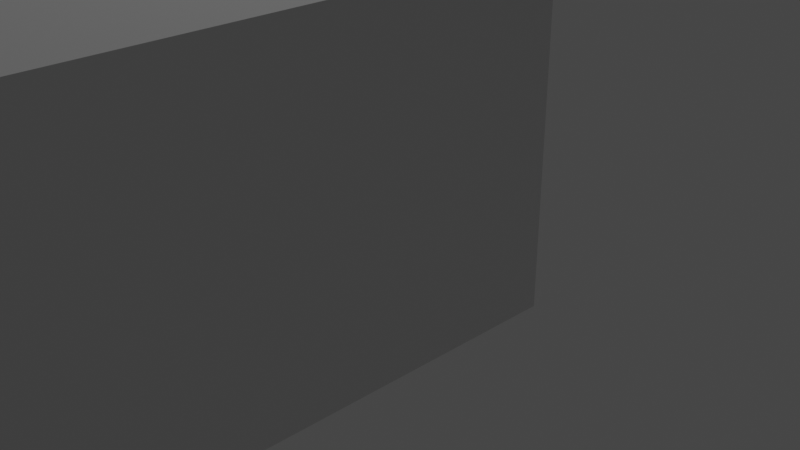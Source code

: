 # Source: Project.blend  (saved by Blender 3.1.7; exported with 4.5.12 LTS)
import bpy
from mathutils import Matrix  # noqa: F401  (used for matrix-valued properties, if any)

bpy.ops.wm.read_factory_settings(use_empty=True)
scene = bpy.context.scene
scene.name = 'GYM_BUILDING'

# ---- collections
col_collection = bpy.data.collections.new('Collection'); scene.collection.children.link(col_collection)

# ---- materials (node trees are filled in below, after node groups)
mat_material = bpy.data.materials.new('Material')
mat_material.alpha_threshold = 0.0
mat_material.use_transparent_shadow = False
mat_material.line_color = (0.0, 0.0, 0.0, 1.0)

# ---- material node trees
mat_material.use_nodes = True; mat_material.node_tree.nodes.clear()
_N = mat_material.node_tree.nodes; _L = mat_material.node_tree.links
n0 = _N.new('ShaderNodeOutputMaterial'); n0.name = 'Material Output'; n0.location = (528, 252)
n1 = _N.new('ShaderNodeBsdfPrincipled'); n1.name = 'Principled BSDF'; n1.location = (184, 235)
n1.distribution = 'GGX'
n1.subsurface_method = 'RANDOM_WALK_SKIN'
n1.inputs[2].default_value = 0.4
n1.inputs[3].default_value = 1.45
n1.inputs[27].default_value = (0.0, 0.0, 0.0, 1.0)
n1.inputs[28].default_value = 1.0
_L.new(n1.outputs[0], n0.inputs[0])
n0.is_active_output = True

# ---- world
world_world = bpy.data.worlds.new('World'); scene.world = world_world
world_world.use_nodes = True; world_world.node_tree.nodes.clear()
_N = world_world.node_tree.nodes; _L = world_world.node_tree.links
n0 = _N.new('ShaderNodeOutputWorld'); n0.name = 'World Output'; n0.location = (300, 300)
n1 = _N.new('ShaderNodeBackground'); n1.name = 'Background'; n1.location = (10, 300)
n1.inputs[0].default_value = (0.05088, 0.05088, 0.05088, 1.0)
_L.new(n1.outputs[0], n0.inputs[0])
n0.is_active_output = True
world_world.color = (0.05088, 0.05088, 0.05088)
world_world.use_sun_shadow = False
world_world.sun_shadow_jitter_overblur = 0.0

# ---- cameras
cam_camera = bpy.data.cameras.new('Camera')
cam_camera.clip_end = 100.0
cam_camera.ortho_scale = 7.314

# ---- lights
light_light = bpy.data.lights.new('Light', 'POINT')
light_light.transmission_factor = 0.0
light_light.energy = 1000.0
light_light.shadow_soft_size = 0.1
light_light.shadow_maximum_resolution = 0.006
light_light.use_absolute_resolution = True

# ---- meshes
me_cube = bpy.data.meshes.new('Cube')
me_cube.from_pydata([(1.0, 1.0, 1.0), (1.0, 1.0, -1.0), (1.0, -1.0, -1.0), (-1.0, 1.0, -1.0), (1.0, 1.0, 2.754), (-1.0, -11.01, -1.0), (1.0, -11.01, 1.0), (1.0, -11.01, -1.0), (-16.94, 1.0, -1.0), (-16.94, -1.0, -1.0), (-16.94, 1.0, 1.0), (-16.94, -11.01, -1.0), (-16.94, -11.01, 1.0), (1.0, -1.0, 2.754), (-1.0, 1.0, 2.754), (1.0, -11.01, 2.754), (-1.0, -11.01, 2.754), (-16.94, -1.0, 2.754), (-16.94, 1.0, 2.754), (-16.94, -11.01, 2.754)], [], [(4, 14, 18, 17, 19, 16, 15, 13), (2, 7, 5, 11, 9, 8, 3, 1), (0, 1, 3, 8, 10, 18, 14, 4), (6, 15, 16, 19, 12, 11, 5, 7), (9, 11, 12, 19, 17, 18, 10, 8), (0, 4, 13, 15, 6, 7, 2, 1)])
_uv = me_cube.uv_layers.new(name='UVMap')
_uv.uv.foreach_set('vector', [-0.0419, -0.8434, 1.878, -0.8434, 1.878, -0.8434, 1.878, 1.076, 1.878, 1.076, 1.878, 1.076, -0.0419, 1.076, -0.0419, 1.076, 0.7827, 0.43, 0.7827, 0.43, 0.4312, 0.43, 0.4312, 0.43, 0.4312, 0.43, 0.4312, 0.07851, 0.4312, 0.07851, 0.7827, 0.07851, 2.076, 0.7895, 0.2492, 0.7895, 0.2492, -0.6247, 0.2492, -0.6247, 1.663, -0.6247, 1.663, -0.6247, 1.663, -0.6247, 1.663, 0.7895, 0.7717, 0.2449, 0.7717, 0.2449, 0.7717, 1.01, 0.7717, 1.01, 0.7717, 1.01, 0.00703, 1.01, 0.00703, 1.01, 0.00703, 0.2449, 0.7827, -0.6245, 0.7827, -0.6245, 1.134, -0.6245, 1.134, -0.6245, 1.134, -0.6245, 1.134, -0.273, 1.134, -0.273, 0.7827, -0.273, 1.134, 0.07851, 1.134, 0.07851, 1.134, 0.43, 1.134, 0.43, 1.134, 0.43, 0.7827, 0.43, 0.7827, 0.43, 0.7827, 0.07851])
me_cube.materials.append(mat_material)
me_cube.materials.append(None)
me_cube.materials.append(None)
me_cube.use_remesh_preserve_volume = False
me_cube.use_remesh_preserve_attributes = False
me_cube.use_mirror_vertex_groups = False
me_cube.update()

# ---- objects
ob_cube = bpy.data.objects.new('Cube', me_cube)
ob_light = bpy.data.objects.new('Light', light_light)
ob_camera = bpy.data.objects.new('Camera', cam_camera)

# ---- transforms, parenting, visibility, modifiers, constraints
ob_cube.location = (0.0, 0.0, 0.0)
ob_cube.lock_rotations_4d = False
ob_cube.empty_display_type = 'ARROWS'
ob_cube.lineart.crease_threshold = 0.0
ob_light.location = (-2.144, 5.507, 14.78)
ob_light.rotation_euler = (0.6503, 0.05522, 1.866)
ob_light.lock_rotations_4d = False
ob_light.empty_display_type = 'ARROWS'
ob_light.color = (0.0, 0.0, 0.0, 0.0)
ob_light.lineart.crease_threshold = 0.0
ob_camera.location = (7.359, -6.926, 4.958)
ob_camera.rotation_euler = (1.109, 0.0, 0.8149)
ob_camera.lock_rotations_4d = False
ob_camera.empty_display_type = 'ARROWS'
ob_camera.color = (0.0, 0.0, 0.0, 0.0)
ob_camera.display_type = 'WIRE'
ob_camera.lineart.crease_threshold = 0.0

# ---- collection membership
col_collection.objects.link(ob_cube)
col_collection.objects.link(ob_light)
col_collection.objects.link(ob_camera)

# ---- scene / render settings (as saved in the file)
scene.camera = ob_camera
scene.frame_start = 1; scene.frame_end = 250; scene.frame_set(223)
scene.render.engine = 'BLENDER_EEVEE_NEXT'
scene.cycles.sampling_pattern = 'TABULATED_SOBOL'
scene.cycles.use_light_tree = False
scene.view_settings.view_transform = 'Filmic'
bpy.context.view_layer.update()
